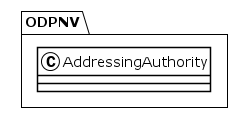

The diagram above was rendered by PlantUML. Its source (embedded in the PNG):
@startuml
!theme plain
package ODPNV {
class AddressingAuthority {
}
}
@enduml